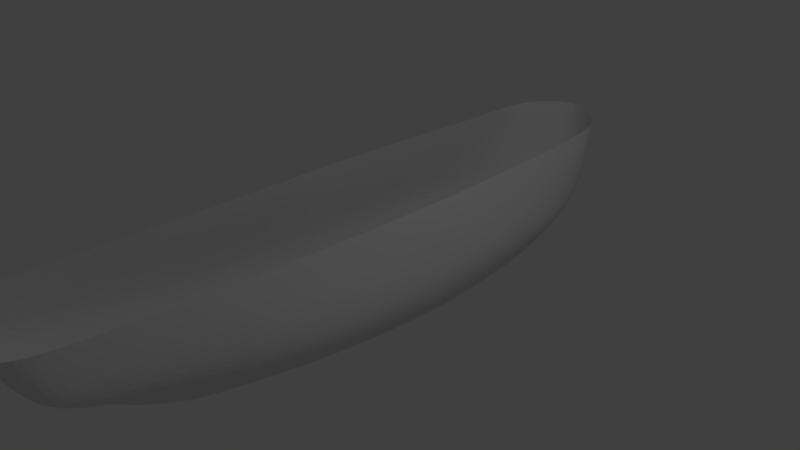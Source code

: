 # Source: blend.blend  (saved by Blender 2.77.0; exported with 4.5.12 LTS)
import bpy
from mathutils import Matrix  # noqa: F401  (used for matrix-valued properties, if any)

bpy.ops.wm.read_factory_settings(use_empty=True)
scene = bpy.context.scene
scene.name = 'Scene'

# ---- collections
col_collection_1 = bpy.data.collections.new('Collection 1'); scene.collection.children.link(col_collection_1)

# ---- materials (node trees are filled in below, after node groups)
mat_material = bpy.data.materials.new('Material')
mat_material.alpha_threshold = 0.0
mat_material.use_transparent_shadow = False
mat_material.roughness = 0.5
mat_material.line_color = (0.0, 0.0, 0.0, 1.0)

# ---- material node trees

# ---- world
world_world = bpy.data.worlds.new('World'); scene.world = world_world
world_world.color = (0.05088, 0.05088, 0.05088)
world_world.use_sun_shadow = False
world_world.sun_shadow_jitter_overblur = 0.0
world_world.cycles.sampling_method = 'MANUAL'

# ---- cameras
cam_camera = bpy.data.cameras.new('Camera')
cam_camera.clip_end = 100.0
cam_camera.lens = 35.0
cam_camera.sensor_width = 32.0
cam_camera.sensor_height = 18.0
cam_camera.ortho_scale = 7.314
cam_camera.dof.focus_distance = 0.0
cam_camera.dof.aperture_fstop = 128.0

# ---- lights
light_lamp = bpy.data.lights.new('Lamp', 'POINT')
light_lamp.transmission_factor = 0.0
light_lamp.cutoff_distance = 30.0
light_lamp.energy = 100.0
light_lamp.shadow_buffer_clip_start = 1.001
light_lamp.shadow_soft_size = 0.1
light_lamp.shadow_maximum_resolution = 0.006
light_lamp.use_absolute_resolution = True

# ---- meshes
me_cube = bpy.data.meshes.new('Cube')
me_cube.from_pydata([(0.8735, -1.966, 0.9564), (0.8849, -1.138, 0.9523), (0.901, 0.01732, 0.9523), (0.8843, 0.8324, 0.9564), (0.8023, 2.596, 0.9523), (0.7434, 3.282, 0.981), (0.56, 3.835, 1.014), (0.0, 4.189, 1.038), (0.8497, -2.958, 0.9687), (0.7939, -4.328, 1.01), (0.7485, -4.698, 1.026), (0.6284, -4.886, 1.03), (0.0, -4.94, 1.03), (0.4264, -4.925, 1.03), (0.6904, 3.579, 1.001), (0.3178, 4.019, 1.03), (1.03, -1.834, 0.26), (1.049, -1.018, 0.26), (1.02, 0.115, 0.2641), (1.019, 0.9059, 0.26), (0.9131, 2.605, 0.26), (0.78, 3.249, 0.2887), (0.5387, 3.731, 0.3174), (0.0, 4.084, 0.3461), (0.9823, -2.81, 0.2764), (0.8627, -4.133, 0.3092), (0.7761, -4.48, 0.3256), (0.6664, -4.543, 0.3256), (0.0, -4.616, 0.3256), (0.4298, -4.601, 0.3256), (0.6815, 3.526, 0.301), (0.3345, 3.922, 0.3297), (0.935, -1.851, 0.6217), (0.9465, -1.012, 0.6135), (0.9653, 0.1444, 0.6135), (0.9441, 0.9495, 0.6176), (0.8515, 2.738, 0.6217), (0.7871, 3.301, 0.6217), (0.5551, 3.777, 0.6545), (0.0, 4.162, 0.6914), (0.9215, -2.843, 0.6422), (0.8452, -4.185, 0.675), (0.7773, -4.665, 0.6996), (0.6489, -4.757, 0.7119), (0.0, -4.81, 0.7119), (0.4264, -4.796, 0.7119), (0.7098, 3.514, 0.6381), (0.3227, 3.97, 0.6668), (1.063, -1.835, -0.06652), (1.09, -1.035, -0.08292), (1.09, 0.08798, -0.09523), (1.073, 0.874, -0.08703), (0.9439, 2.613, -0.07882), (0.7287, 3.181, -0.07472), (0.4903, 3.559, -0.05504), (0.0, 3.947, -0.04059), (0.9297, -2.795, -0.05831), (0.7642, -3.246, -0.0337), (0.6185, -3.567, -0.01729), (0.4252, -3.874, 0.003216), (-0.003712, -4.234, 0.02373), (0.2625, -4.033, 0.01142), (0.6189, 3.383, -0.06241), (0.3247, 3.716, -0.05831), (0.8914, -1.742, -0.35), (0.999, -0.9734, -0.3664), (0.9959, 0.08967, -0.3788), (0.9728, 0.8511, -0.3706), (0.8214, 2.301, -0.3623), (0.6005, 2.964, -0.3582), (0.3621, 3.313, -0.3386), (0.0, 3.77, -0.3241), (0.8305, -2.07, -0.3418), (0.7075, -2.539, -0.3418), (0.5902, -2.865, -0.3172), (0.4607, -3.201, -0.3049), (0.0, -4.053, -0.2434), (0.2979, -3.494, -0.3008), (0.4765, 3.156, -0.3459), (0.2506, 3.454, -0.3418), (0.6787, -1.471, -0.597), (0.7864, -0.848, -0.597), (0.8482, 0.07322, -0.597), (0.8606, 0.7144, -0.597), (0.7328, 1.947, -0.597), (0.5474, 2.51, -0.597), (0.4271, 2.813, -0.6056), (0.0, 3.249, -0.5724), (0.6119, -1.78, -0.597), (0.5362, -2.173, -0.597), (0.4721, -2.444, -0.597), (0.4056, -2.706, -0.597), (0.0, -3.497, -0.5765), (0.3393, -2.991, -0.597), (0.4765, 2.673, -0.597), (0.3215, 3.021, -0.597), (0.4236, -1.471, -0.7076), (0.5312, -0.848, -0.7076), (0.5931, 0.07322, -0.7076), (0.6054, 0.7144, -0.7076), (0.4266, 1.947, -0.6906), (0.2582, 2.51, -0.6821), (0.3567, -1.78, -0.7076), (0.2811, -2.173, -0.6994), (0.2169, -2.444, -0.6953), (0.0, -2.885, -0.6707), (0.0, 2.62, -0.6651), (0.249, -2.308, -0.6973), (0.4774, -1.16, -0.7076), (0.06679, 2.584, -0.6707), (0.1625, 2.547, -0.6764), (0.3424, 2.229, -0.6863), (0.0, -0.9742, -0.8219), (0.0, -0.5954, -0.8219), (0.0, -0.0602, -0.8219), (0.0, 0.3245, -0.8219), (0.0, 1.088, -0.8116), (0.0, 1.421, -0.8064), (0.0, -1.152, -0.8219), (0.0, -1.386, -0.8169), (0.0, -1.575, -0.8144), (0.0, -1.468, -0.8157), (0.0, -0.7848, -0.8219), (0.0, 1.482, -0.803), (0.0, 1.289, -0.809), (0.0, -1.631, -0.8321), (0.0, 1.545, -0.7939), (0.0, 1.697, -0.7688)], [], [(12, 44, 45, 13), (28, 29, 45, 44), (28, 60, 61, 29), (60, 76, 77, 61), (76, 92, 93, 77), (92, 105, 104, 93), (13, 45, 43, 11), (29, 27, 43, 45), (29, 61, 59, 27), (61, 77, 75, 59), (77, 93, 91, 75), (93, 104, 107, 91), (11, 43, 42, 10), (27, 26, 42, 43), (27, 59, 58, 26), (59, 75, 74, 58), (75, 91, 90, 74), (91, 107, 103, 90), (10, 42, 41, 9), (26, 25, 41, 42), (26, 58, 57, 25), (58, 74, 73, 57), (74, 90, 89, 73), (90, 103, 102, 89), (9, 41, 40, 8), (25, 24, 40, 41), (25, 57, 56, 24), (57, 73, 72, 56), (73, 89, 88, 72), (89, 102, 96, 88), (8, 40, 32, 0), (24, 16, 32, 40), (24, 56, 48, 16), (56, 72, 64, 48), (72, 88, 80, 64), (88, 96, 108, 80), (0, 32, 33, 1), (16, 17, 33, 32), (16, 48, 49, 17), (48, 64, 65, 49), (64, 80, 81, 65), (80, 108, 97, 81), (1, 33, 34, 2), (17, 18, 34, 33), (17, 49, 50, 18), (49, 65, 66, 50), (65, 81, 82, 66), (81, 97, 98, 82), (2, 34, 35, 3), (18, 19, 35, 34), (18, 50, 51, 19), (50, 66, 67, 51), (66, 82, 83, 67), (82, 98, 99, 83), (3, 35, 36, 4), (19, 20, 36, 35), (19, 51, 52, 20), (51, 67, 68, 52), (67, 83, 84, 68), (83, 99, 100, 84), (4, 36, 37, 5), (20, 21, 37, 36), (20, 52, 53, 21), (52, 68, 69, 53), (68, 84, 85, 69), (84, 100, 111, 85), (85, 111, 101, 94), (69, 85, 94, 78), (53, 69, 78, 62), (21, 53, 62, 30), (21, 30, 46, 37), (5, 37, 46, 14), (14, 46, 38, 6), (30, 22, 38, 46), (30, 62, 54, 22), (62, 78, 70, 54), (78, 94, 86, 70), (94, 101, 110, 86), (86, 110, 109, 95), (70, 86, 95, 79), (54, 70, 79, 63), (22, 54, 63, 31), (22, 31, 47, 38), (6, 38, 47, 15), (15, 47, 39, 7), (31, 23, 39, 47), (31, 63, 55, 23), (63, 79, 71, 55), (79, 95, 87, 71), (109, 106, 87, 95), (97, 113, 114, 98), (108, 122, 113, 97), (96, 112, 122, 108), (102, 118, 112, 96), (103, 119, 118, 102), (107, 121, 119, 103), (104, 120, 121, 107), (105, 125, 120, 104), (98, 114, 115, 99), (99, 115, 116, 100), (100, 116, 124, 111), (111, 124, 117, 101), (117, 123, 110, 101), (126, 109, 110, 123), (127, 106, 109, 126)])
me_cube.materials.append(mat_material)
me_cube.use_remesh_preserve_volume = False
me_cube.use_remesh_preserve_attributes = False
me_cube.use_mirror_vertex_groups = False
me_cube.update()

# ---- objects
ob_cube = bpy.data.objects.new('Cube', me_cube)
ob_lamp = bpy.data.objects.new('Lamp', light_lamp)
ob_camera = bpy.data.objects.new('Camera', cam_camera)

# ---- transforms, parenting, visibility, modifiers, constraints
ob_cube.location = (0.0, 0.0, 0.0)
ob_cube.lock_rotations_4d = False
ob_cube.empty_display_type = 'ARROWS'
ob_cube.lineart.crease_threshold = 0.0
_m = ob_cube.modifiers.new('Mirror', 'MIRROR')
_m.use_clip = True
_m = ob_cube.modifiers.new('Subsurf', 'SUBSURF')
_m.uv_smooth = 'PRESERVE_CORNERS'
_m.quality = 2
_m.levels = 0
_m.show_only_control_edges = False
ob_lamp.location = (4.076, 1.005, 5.904)
ob_lamp.rotation_euler = (0.6503, 0.05522, 1.866)
ob_lamp.lock_rotations_4d = False
ob_lamp.empty_display_type = 'ARROWS'
ob_lamp.color = (0.0, 0.0, 0.0, 0.0)
ob_lamp.lineart.crease_threshold = 0.0
ob_camera.location = (7.481, -6.508, 5.344)
ob_camera.rotation_euler = (1.109, 0.01082, 0.8149)
ob_camera.lock_rotations_4d = False
ob_camera.empty_display_type = 'ARROWS'
ob_camera.color = (0.0, 0.0, 0.0, 0.0)
ob_camera.display_type = 'WIRE'
ob_camera.lineart.crease_threshold = 0.0

# ---- collection membership
col_collection_1.objects.link(ob_cube)
col_collection_1.objects.link(ob_lamp)
col_collection_1.objects.link(ob_camera)

# ---- scene / render settings (as saved in the file)
scene.camera = ob_camera
scene.frame_start = 1; scene.frame_end = 250; scene.frame_set(1)
scene.render.engine = 'BLENDER_EEVEE_NEXT'
scene.render.resolution_percentage = 50
scene.render.dither_intensity = 0.0
scene.cycles.use_denoising = False
scene.cycles.samples = 128
scene.cycles.sampling_pattern = 'TABULATED_SOBOL'
scene.cycles.light_sampling_threshold = 0.0
scene.cycles.use_adaptive_sampling = False
scene.cycles.use_light_tree = False
scene.cycles.blur_glossy = 0.0
scene.cycles.sample_clamp_indirect = 0.0
scene.view_settings.view_transform = 'Standard'
bpy.context.view_layer.update()
